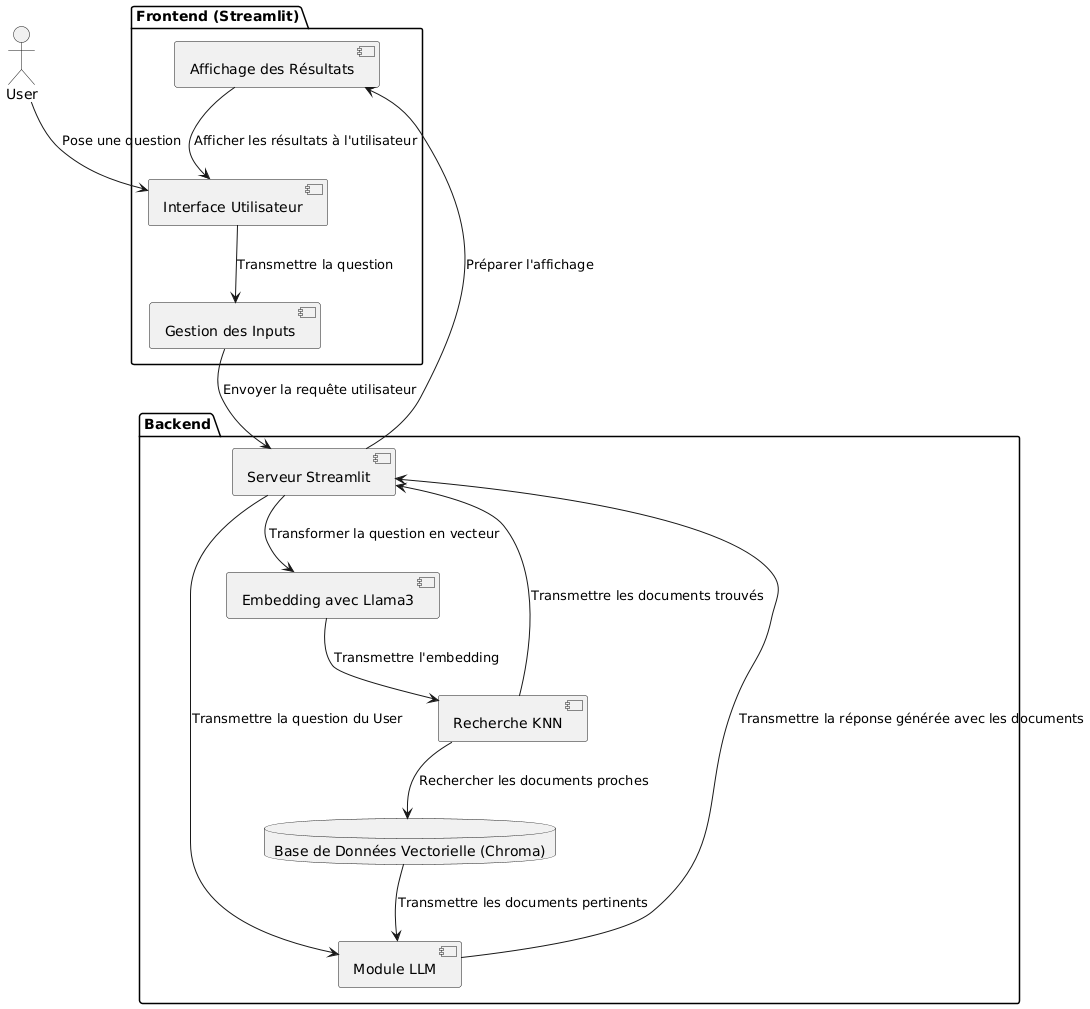

The diagram above was rendered by PlantUML. Its source (embedded in the PNG):
@startuml
actor User as U
package "Frontend (Streamlit)" {
    component "Interface Utilisateur" as UI
    component "Gestion des Inputs" as InputHandler
    component "Affichage des Résultats" as OutputHandler
}

package "Backend" {
    component "Serveur Streamlit" as StreamlitServer
    component "Embedding avec Llama3" as Llama3
    component "Recherche KNN" as KNN
    component "Module LLM" as LLM 
    database "Base de Données Vectorielle (Chroma)" as VectorDB
}

U --> UI : Pose une question
UI --> InputHandler : Transmettre la question
InputHandler --> StreamlitServer : Envoyer la requête utilisateur
StreamlitServer --> Llama3 : Transformer la question en vecteur
StreamlitServer --> LLM : Transmettre la question du User
Llama3 --> KNN : Transmettre l'embedding
KNN --> VectorDB : Rechercher les documents proches
VectorDB --> LLM : Transmettre les documents pertinents
KNN --> StreamlitServer : Transmettre les documents trouvés
LLM --> StreamlitServer : Transmettre la réponse générée avec les documents
StreamlitServer --> OutputHandler : Préparer l'affichage
OutputHandler --> UI : Afficher les résultats à l'utilisateur
@enduml